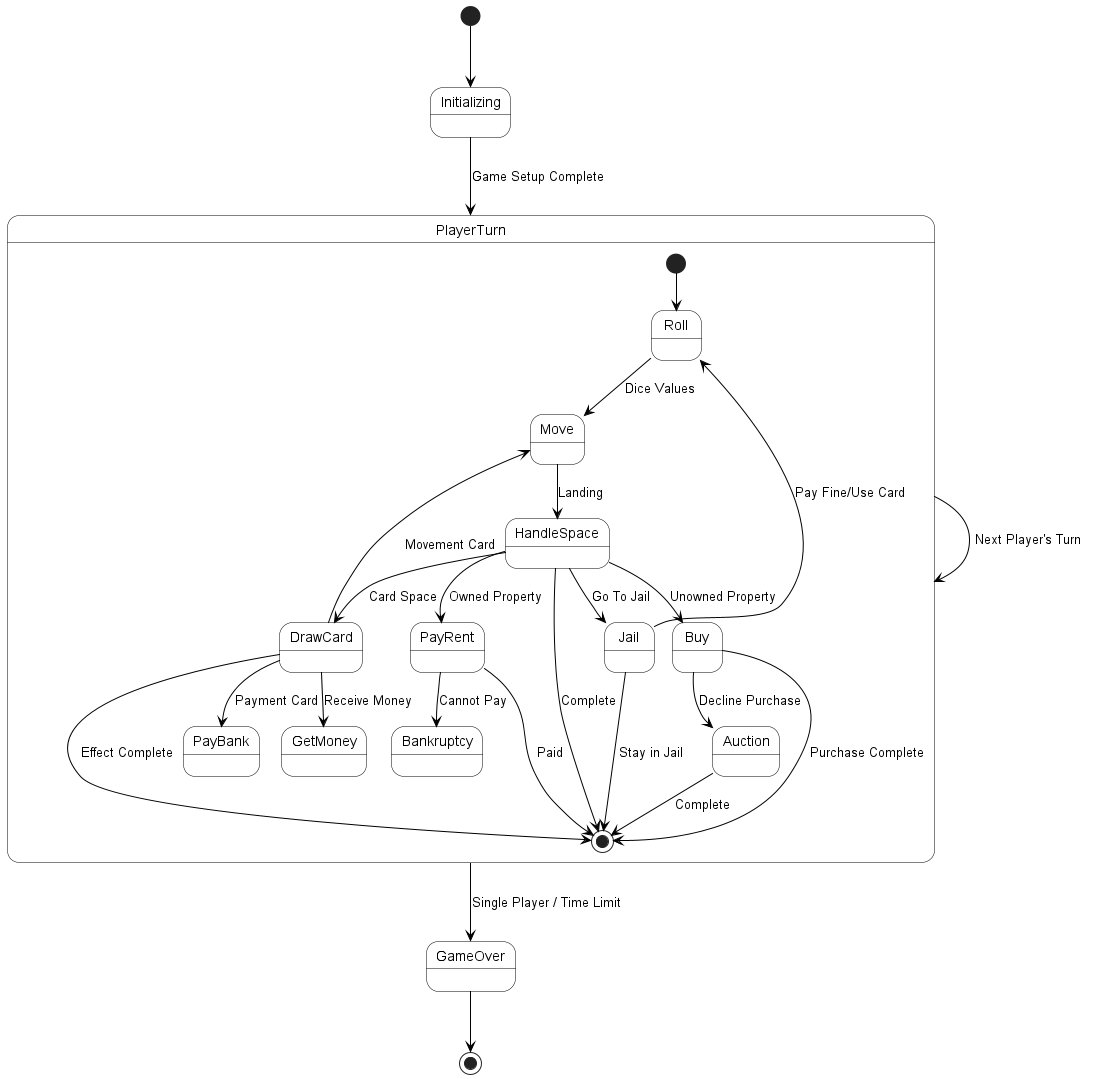

The diagram above was rendered by PlantUML. Its source (embedded in the PNG):
@startuml
skinparam state {
  BackgroundColor white
  BorderColor black
  ArrowColor black
}

[*] --> Initializing
Initializing --> PlayerTurn : Game Setup Complete

state PlayerTurn {
  [*] --> Roll
  Roll --> Move : Dice Values
  Move --> HandleSpace : Landing
  HandleSpace --> [*] : Complete

  HandleSpace --> Buy : Unowned Property
  HandleSpace --> PayRent : Owned Property
  HandleSpace --> DrawCard : Card Space
  HandleSpace --> Jail : Go To Jail

  Buy --> Auction : Decline Purchase
  Buy --> [*] : Purchase Complete
  Auction --> [*] : Complete

  PayRent --> [*] : Paid
  PayRent --> Bankruptcy : Cannot Pay

  DrawCard --> Move : Movement Card
  DrawCard --> PayBank : Payment Card
  DrawCard --> GetMoney : Receive Money
  DrawCard --> [*] : Effect Complete

  Jail --> Roll : Pay Fine/Use Card
  Jail --> [*] : Stay in Jail
}

PlayerTurn --> PlayerTurn : Next Player's Turn
PlayerTurn --> GameOver : Single Player / Time Limit
GameOver --> [*]
@enduml